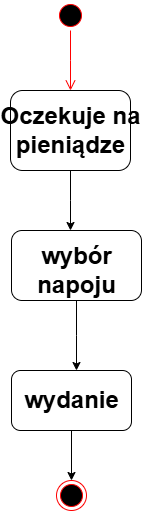

The diagram above was exported from draw.io. Its source (the exported page's mxGraphModel, read from the mxfile embedded in the PNG):
<mxGraphModel dx="1382" dy="758" grid="1" gridSize="10" guides="1" tooltips="1" connect="1" arrows="1" fold="1" page="1" pageScale="1" pageWidth="827" pageHeight="1169" background="light-dark(#FFFFFF,#696969)" math="0" shadow="0">
  <root>
    <mxCell id="0" />
    <mxCell id="1" parent="0" />
    <mxCell id="wYiXns8Ek-2f56lTcrLI-1" value="" style="ellipse;html=1;shape=startState;fillColor=#000000;strokeColor=#ff0000;" vertex="1" parent="1">
      <mxGeometry x="414" y="30" width="30" height="30" as="geometry" />
    </mxCell>
    <mxCell id="wYiXns8Ek-2f56lTcrLI-2" value="" style="edgeStyle=orthogonalEdgeStyle;html=1;verticalAlign=bottom;endArrow=open;endSize=8;strokeColor=#ff0000;rounded=0;" edge="1" source="wYiXns8Ek-2f56lTcrLI-1" parent="1">
      <mxGeometry relative="1" as="geometry">
        <mxPoint x="429" y="120" as="targetPoint" />
      </mxGeometry>
    </mxCell>
    <mxCell id="wYiXns8Ek-2f56lTcrLI-5" style="edgeStyle=orthogonalEdgeStyle;rounded=0;orthogonalLoop=1;jettySize=auto;html=1;exitX=0.5;exitY=1;exitDx=0;exitDy=0;" edge="1" parent="1" source="wYiXns8Ek-2f56lTcrLI-3">
      <mxGeometry relative="1" as="geometry">
        <mxPoint x="429" y="260" as="targetPoint" />
      </mxGeometry>
    </mxCell>
    <mxCell id="wYiXns8Ek-2f56lTcrLI-3" value="" style="rounded=1;whiteSpace=wrap;html=1;" vertex="1" parent="1">
      <mxGeometry x="369" y="120" width="120" height="80" as="geometry" />
    </mxCell>
    <mxCell id="wYiXns8Ek-2f56lTcrLI-4" value="Oczekuje na&lt;br&gt;pieniądze" style="text;strokeColor=none;fillColor=none;html=1;fontSize=24;fontStyle=1;verticalAlign=middle;align=center;" vertex="1" parent="1">
      <mxGeometry x="379" y="140" width="100" height="40" as="geometry" />
    </mxCell>
    <mxCell id="wYiXns8Ek-2f56lTcrLI-8" style="edgeStyle=orthogonalEdgeStyle;rounded=0;orthogonalLoop=1;jettySize=auto;html=1;exitX=0.5;exitY=1;exitDx=0;exitDy=0;" edge="1" parent="1" source="wYiXns8Ek-2f56lTcrLI-6">
      <mxGeometry relative="1" as="geometry">
        <mxPoint x="435" y="400" as="targetPoint" />
      </mxGeometry>
    </mxCell>
    <mxCell id="wYiXns8Ek-2f56lTcrLI-6" value="" style="rounded=1;whiteSpace=wrap;html=1;" vertex="1" parent="1">
      <mxGeometry x="370" y="260" width="130" height="70" as="geometry" />
    </mxCell>
    <mxCell id="wYiXns8Ek-2f56lTcrLI-7" value="wybór&lt;br&gt;napoju" style="text;strokeColor=none;fillColor=none;html=1;fontSize=24;fontStyle=1;verticalAlign=middle;align=center;" vertex="1" parent="1">
      <mxGeometry x="385" y="280" width="100" height="40" as="geometry" />
    </mxCell>
    <mxCell id="wYiXns8Ek-2f56lTcrLI-12" style="edgeStyle=orthogonalEdgeStyle;rounded=0;orthogonalLoop=1;jettySize=auto;html=1;exitX=0.5;exitY=1;exitDx=0;exitDy=0;entryX=0.5;entryY=0;entryDx=0;entryDy=0;" edge="1" parent="1" source="wYiXns8Ek-2f56lTcrLI-9" target="wYiXns8Ek-2f56lTcrLI-11">
      <mxGeometry relative="1" as="geometry" />
    </mxCell>
    <mxCell id="wYiXns8Ek-2f56lTcrLI-9" value="" style="rounded=1;whiteSpace=wrap;html=1;" vertex="1" parent="1">
      <mxGeometry x="370" y="400" width="120" height="60" as="geometry" />
    </mxCell>
    <mxCell id="wYiXns8Ek-2f56lTcrLI-10" value="wydanie" style="text;strokeColor=none;fillColor=none;html=1;fontSize=24;fontStyle=1;verticalAlign=middle;align=center;" vertex="1" parent="1">
      <mxGeometry x="380" y="410" width="100" height="40" as="geometry" />
    </mxCell>
    <mxCell id="wYiXns8Ek-2f56lTcrLI-11" value="" style="ellipse;html=1;shape=endState;fillColor=#000000;strokeColor=#ff0000;" vertex="1" parent="1">
      <mxGeometry x="415" y="510" width="30" height="30" as="geometry" />
    </mxCell>
  </root>
</mxGraphModel>